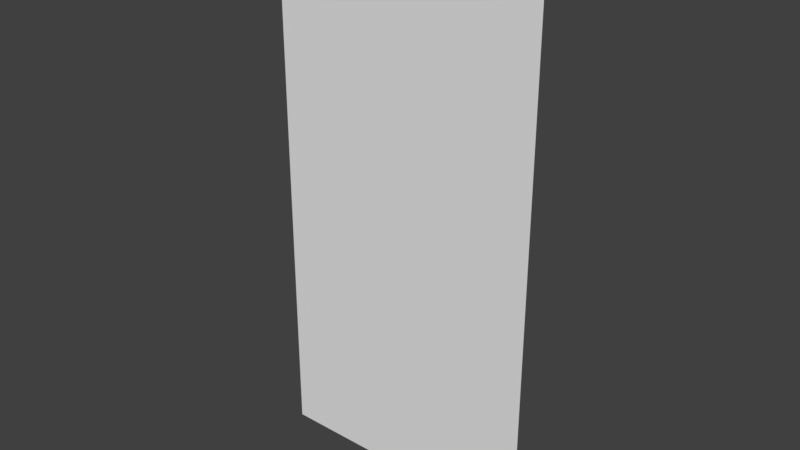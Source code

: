 # Source: TreeBending.blend  (saved by Blender 2.78.0; exported with 4.5.12 LTS)
import bpy
from mathutils import Matrix  # noqa: F401  (used for matrix-valued properties, if any)

bpy.ops.wm.read_factory_settings(use_empty=True)
scene = bpy.context.scene
scene.name = 'Scene'

# ---- collections
col_collection_1 = bpy.data.collections.new('Collection 1'); scene.collection.children.link(col_collection_1)

# ---- materials (node trees are filled in below, after node groups)
mat_tree = bpy.data.materials.new('Tree')
mat_tree.alpha_threshold = 0.0
mat_tree.use_transparent_shadow = False
mat_tree.roughness = 0.5

# ---- material node trees

# ---- world
world_world = bpy.data.worlds.new('World'); scene.world = world_world
world_world.color = (0.05088, 0.05088, 0.05088)
world_world.use_sun_shadow = False
world_world.sun_shadow_jitter_overblur = 0.0
world_world.cycles.sampling_method = 'MANUAL'

# ---- meshes
me_plane = bpy.data.meshes.new('Plane')
me_plane.from_pydata([(-1.0, 0.0, 0.0), (1.0, 0.0, 0.0), (-1.0, 0.0, 4.0), (1.0, 0.0, 4.0), (-1.0, 0.0, 3.5), (-1.0, 0.0, 3.0), (-1.0, 0.0, 2.5), (-1.0, 0.0, 2.0), (-1.0, 0.0, 1.5), (-1.0, 0.0, 1.0), (-1.0, 0.0, 0.5), (1.0, 0.0, 0.5), (1.0, 0.0, 1.0), (1.0, 0.0, 1.5), (1.0, 0.0, 2.0), (1.0, 0.0, 2.5), (1.0, 0.0, 3.0), (1.0, 0.0, 3.5), (-0.5, 0.0, 0.0), (0.0, 0.0, 0.0), (0.5, 0.0, 0.0), (0.5, 0.0, 4.0), (0.0, 0.0, 4.0), (-0.5, 0.0, 4.0), (0.5, 0.0, 0.5), (0.0, 0.0, 0.5), (-0.5, 0.0, 0.5), (0.5, 0.0, 1.0), (0.0, 0.0, 1.0), (-0.5, 0.0, 1.0), (0.5, 0.0, 1.5), (0.0, 0.0, 1.5), (-0.5, 0.0, 1.5), (0.5, 0.0, 2.0), (0.0, 0.0, 2.0), (-0.5, 0.0, 2.0), (0.5, 0.0, 2.5), (0.0, 0.0, 2.5), (-0.5, 0.0, 2.5), (0.5, 0.0, 3.0), (0.0, 0.0, 3.0), (-0.5, 0.0, 3.0), (0.5, 0.0, 3.5), (0.0, 0.0, 3.5), (-0.5, 0.0, 3.5)], [], [(42, 17, 3, 21), (20, 1, 11, 24), (24, 11, 12, 27), (27, 12, 13, 30), (30, 13, 14, 33), (33, 14, 15, 36), (36, 15, 16, 39), (39, 16, 17, 42), (5, 41, 44, 4), (41, 40, 43, 44), (40, 39, 42, 43), (6, 38, 41, 5), (38, 37, 40, 41), (37, 36, 39, 40), (7, 35, 38, 6), (35, 34, 37, 38), (34, 33, 36, 37), (8, 32, 35, 7), (32, 31, 34, 35), (31, 30, 33, 34), (9, 29, 32, 8), (29, 28, 31, 32), (28, 27, 30, 31), (10, 26, 29, 9), (26, 25, 28, 29), (25, 24, 27, 28), (0, 18, 26, 10), (18, 19, 25, 26), (19, 20, 24, 25), (4, 44, 23, 2), (44, 43, 22, 23), (43, 42, 21, 22)])
_uv = me_plane.uv_layers.new(name='UVMap')
_uv.uv.foreach_set('vector', [0.75, 0.875, 1.0, 0.875, 1.0, 1.0, 0.75, 1.0, 0.75, 0.0, 1.0, 0.0, 1.0, 0.125, 0.75, 0.125, 0.75, 0.125, 1.0, 0.125, 1.0, 0.25, 0.75, 0.25, 0.75, 0.25, 1.0, 0.25, 1.0, 0.375, 0.75, 0.375, 0.75, 0.375, 1.0, 0.375, 1.0, 0.5, 0.75, 0.5, 0.75, 0.5, 1.0, 0.5, 1.0, 0.625, 0.75, 0.625, 0.75, 0.625, 1.0, 0.625, 1.0, 0.75, 0.75, 0.75, 0.75, 0.75, 1.0, 0.75, 1.0, 0.875, 0.75, 0.875, 0.0, 0.75, 0.25, 0.75, 0.25, 0.875, 0.0, 0.875, 0.25, 0.75, 0.5, 0.75, 0.5, 0.875, 0.25, 0.875, 0.5, 0.75, 0.75, 0.75, 0.75, 0.875, 0.5, 0.875, 0.0, 0.625, 0.25, 0.625, 0.25, 0.75, 0.0, 0.75, 0.25, 0.625, 0.5, 0.625, 0.5, 0.75, 0.25, 0.75, 0.5, 0.625, 0.75, 0.625, 0.75, 0.75, 0.5, 0.75, 0.0, 0.5, 0.25, 0.5, 0.25, 0.625, 0.0, 0.625, 0.25, 0.5, 0.5, 0.5, 0.5, 0.625, 0.25, 0.625, 0.5, 0.5, 0.75, 0.5, 0.75, 0.625, 0.5, 0.625, 0.0, 0.375, 0.25, 0.375, 0.25, 0.5, 0.0, 0.5, 0.25, 0.375, 0.5, 0.375, 0.5, 0.5, 0.25, 0.5, 0.5, 0.375, 0.75, 0.375, 0.75, 0.5, 0.5, 0.5, 0.0, 0.25, 0.25, 0.25, 0.25, 0.375, 0.0, 0.375, 0.25, 0.25, 0.5, 0.25, 0.5, 0.375, 0.25, 0.375, 0.5, 0.25, 0.75, 0.25, 0.75, 0.375, 0.5, 0.375, 0.0, 0.125, 0.25, 0.125, 0.25, 0.25, 0.0, 0.25, 0.25, 0.125, 0.5, 0.125, 0.5, 0.25, 0.25, 0.25, 0.5, 0.125, 0.75, 0.125, 0.75, 0.25, 0.5, 0.25, 0.0, 0.0, 0.25, 0.0, 0.25, 0.125, 0.0, 0.125, 0.25, 0.0, 0.5, 0.0, 0.5, 0.125, 0.25, 0.125, 0.5, 0.0, 0.75, 0.0, 0.75, 0.125, 0.5, 0.125, 0.0, 0.875, 0.25, 0.875, 0.25, 1.0, 0.0, 1.0, 0.25, 0.875, 0.5, 0.875, 0.5, 1.0, 0.25, 1.0, 0.5, 0.875, 0.75, 0.875, 0.75, 1.0, 0.5, 1.0])
me_plane.materials.append(mat_tree)
me_plane.use_remesh_preserve_volume = False
me_plane.use_remesh_preserve_attributes = False
me_plane.use_mirror_vertex_groups = False
me_plane.update()
arm_armature = bpy.data.armatures.new('Armature')  # bones are not reproduced

# ---- objects
ob_armature = bpy.data.objects.new('Armature', arm_armature)
ob_plane = bpy.data.objects.new('Plane', me_plane)

# ---- transforms, parenting, visibility, modifiers, constraints
ob_armature.location = (0.0, 0.0, 0.0)
ob_armature.lineart.crease_threshold = 0.0
ob_plane.parent = ob_armature
ob_plane.location = (0.0, 0.0, 0.0)
ob_plane.lineart.crease_threshold = 0.0
_vg = ob_plane.vertex_groups.new(name='Bottom')
for _i, _w in zip([0, 1, 6, 7, 8, 9, 10, 11, 12, 13, 14, 15, 18, 19, 20, 24, 25, 26, 27, 28, 29, 30, 32, 33, 35], [1.0, 1.0, 0.03975, 0.09076, 0.2165, 0.4879, 0.7489, 0.7489, 0.488, 0.2165, 0.09076, 0.03975, 1.0, 1.0, 1.0, 0.8597, 1.0, 0.8597, 0.4954, 0.5, 0.4954, 0.125, 0.125, 0.03876, 0.03876]): _vg.add([_i], _w, 'REPLACE')
_vg = ob_plane.vertex_groups.new(name='Mid1')
for _i, _w in zip([0, 1, 2, 3, 4, 5, 6, 7, 8, 9, 10, 11, 12, 13, 14, 15, 16, 17, 18, 20, 24, 26, 27, 28, 29, 30, 31, 32, 33, 34, 35, 36, 38, 39, 41], [0.1389, 0.1389, 0.02865, 0.02865, 0.0451, 0.09192, 0.2109, 0.4226, 0.5677, 0.4216, 0.211, 0.211, 0.4216, 0.5677, 0.4226, 0.2109, 0.09192, 0.0451, 0.07548, 0.07548, 0.1254, 0.1254, 0.4663, 0.5, 0.4663, 0.7508, 1.0, 0.7508, 0.4697, 0.5, 0.4697, 0.1446, 0.1446, 0.04279, 0.04279]): _vg.add([_i], _w, 'REPLACE')
_vg = ob_plane.vertex_groups.new(name='Mid2')
for _i, _w in zip([2, 3, 4, 5, 6, 7, 8, 9, 10, 11, 12, 13, 14, 15, 16, 17, 21, 23, 27, 29, 30, 32, 33, 34, 35, 36, 37, 38, 39, 40, 41, 42, 44], [0.154, 0.154, 0.2294, 0.408, 0.5136, 0.3881, 0.1758, 0.07431, 0.01611, 0.01611, 0.07431, 0.1758, 0.3881, 0.5136, 0.408, 0.2294, 0.08829, 0.08829, 0.01528, 0.01528, 0.1092, 0.1092, 0.4469, 0.5, 0.4469, 0.6838, 1.0, 0.6838, 0.4578, 0.5, 0.4578, 0.155, 0.155]): _vg.add([_i], _w, 'REPLACE')
_vg = ob_plane.vertex_groups.new(name='Top')
for _i, _w in zip([2, 3, 4, 5, 6, 7, 8, 13, 14, 15, 16, 17, 21, 22, 23, 33, 35, 36, 38, 39, 40, 41, 42, 43, 44], [0.8123, 0.8123, 0.7175, 0.4835, 0.2357, 0.09855, 0.02984, 0.02984, 0.09855, 0.2357, 0.4835, 0.7175, 0.8953, 1.0, 0.8953, 0.03936, 0.03936, 0.1547, 0.1547, 0.4933, 0.5, 0.4933, 0.8213, 1.0, 0.8213]): _vg.add([_i], _w, 'REPLACE')
_m = ob_plane.modifiers.new('Armature', 'ARMATURE')
_m.object = ob_armature

# ---- collection membership
col_collection_1.objects.link(ob_armature)
col_collection_1.objects.link(ob_plane)

# ---- scene / render settings (as saved in the file)
scene.frame_start = 1; scene.frame_end = 120; scene.frame_set(0)
scene.render.engine = 'BLENDER_EEVEE_NEXT'
scene.render.resolution_percentage = 50
scene.render.fps = 30
scene.render.dither_intensity = 0.0
scene.render.use_persistent_data = True
scene.cycles.feature_set = 'EXPERIMENTAL'
scene.cycles.use_denoising = False
scene.cycles.samples = 64
scene.cycles.sampling_pattern = 'TABULATED_SOBOL'
scene.cycles.light_sampling_threshold = 0.0
scene.cycles.use_adaptive_sampling = False
scene.cycles.use_light_tree = False
scene.cycles.blur_glossy = 0.0
scene.cycles.sample_clamp_indirect = 0.0
scene.view_settings.view_transform = 'Standard'
bpy.context.view_layer.update()

# ---- added for rendering (the .blend has no active camera and no usable light): camera, sun
cam_auto = bpy.data.cameras.new('AutoCamera')
cam_auto.lens = 50.0
cam_auto.sensor_width = 36.0
cam_auto.clip_end = 1000.0
ob_auto_camera = bpy.data.objects.new('AutoCamera', cam_auto)
scene.collection.objects.link(ob_auto_camera)
ob_auto_camera.location = (4.13773, -4.96528, 5.31018)
ob_auto_camera.rotation_euler = (1.09748, -7.21219e-08, 0.694738)
scene.camera = ob_auto_camera
light_auto_sun = bpy.data.lights.new('AutoSun', 'SUN')
light_auto_sun.energy = 3.0
light_auto_sun.angle = 0.0523599
ob_auto_sun = bpy.data.objects.new('AutoSun', light_auto_sun)
scene.collection.objects.link(ob_auto_sun)
ob_auto_sun.rotation_euler = (0.872665, 0.174533, 0.523599)
bpy.context.view_layer.update()
